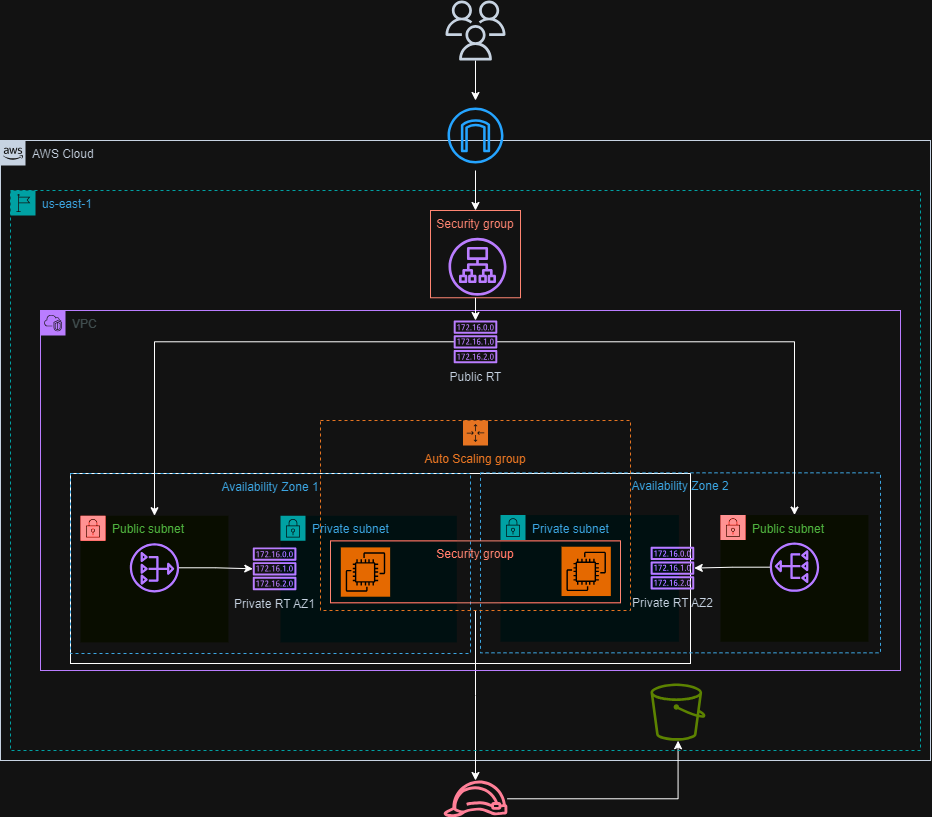

The diagram above was exported from draw.io. Its source (the exported page's mxGraphModel, read from the mxfile embedded in the PNG):
<mxGraphModel dx="1489" dy="1924" grid="1" gridSize="10" guides="1" tooltips="1" connect="1" arrows="1" fold="1" page="1" pageScale="1" pageWidth="850" pageHeight="1100" math="0" shadow="0">
  <root>
    <mxCell id="0" />
    <mxCell id="1" parent="0" />
    <mxCell id="5ovbihFPSDBP3aEmnhVd-1" value="AWS Cloud" style="points=[[0,0],[0.25,0],[0.5,0],[0.75,0],[1,0],[1,0.25],[1,0.5],[1,0.75],[1,1],[0.75,1],[0.5,1],[0.25,1],[0,1],[0,0.75],[0,0.5],[0,0.25]];outlineConnect=0;gradientColor=none;html=1;whiteSpace=wrap;fontSize=12;fontStyle=0;container=0;pointerEvents=0;collapsible=0;recursiveResize=0;shape=mxgraph.aws4.group;grIcon=mxgraph.aws4.group_aws_cloud_alt;strokeColor=#232F3E;fillColor=none;verticalAlign=top;align=left;spacingLeft=30;fontColor=#232F3E;dashed=0;" parent="1" vertex="1">
      <mxGeometry x="40" y="-50" width="930" height="620" as="geometry" />
    </mxCell>
    <mxCell id="5ovbihFPSDBP3aEmnhVd-44" value="" style="sketch=0;outlineConnect=0;fontColor=#232F3E;gradientColor=none;fillColor=#7AA116;strokeColor=none;dashed=0;verticalLabelPosition=bottom;verticalAlign=top;align=center;html=1;fontSize=12;fontStyle=0;aspect=fixed;pointerEvents=1;shape=mxgraph.aws4.bucket;container=0;" parent="1" vertex="1">
      <mxGeometry x="690" y="493" width="55" height="57.2" as="geometry" />
    </mxCell>
    <mxCell id="b0_qW36i9L8WbG5WErjT-3" style="edgeStyle=orthogonalEdgeStyle;rounded=0;orthogonalLoop=1;jettySize=auto;html=1;" parent="1" source="5ovbihFPSDBP3aEmnhVd-45" target="5ovbihFPSDBP3aEmnhVd-44" edge="1">
      <mxGeometry relative="1" as="geometry" />
    </mxCell>
    <mxCell id="b0_qW36i9L8WbG5WErjT-4" style="edgeStyle=orthogonalEdgeStyle;rounded=0;orthogonalLoop=1;jettySize=auto;html=1;entryX=0.5;entryY=1;entryDx=0;entryDy=0;startArrow=classic;startFill=1;endArrow=none;endFill=0;" parent="1" source="5ovbihFPSDBP3aEmnhVd-45" target="34xzZiRCfIWbjpxtoM5S-31" edge="1">
      <mxGeometry relative="1" as="geometry" />
    </mxCell>
    <mxCell id="5ovbihFPSDBP3aEmnhVd-45" value="" style="sketch=0;outlineConnect=0;fontColor=#232F3E;gradientColor=none;fillColor=#DD344C;strokeColor=none;dashed=0;verticalLabelPosition=bottom;verticalAlign=top;align=center;html=1;fontSize=12;fontStyle=0;aspect=fixed;pointerEvents=1;shape=mxgraph.aws4.role;container=0;" parent="1" vertex="1">
      <mxGeometry x="482.5" y="590" width="65" height="36.67" as="geometry" />
    </mxCell>
    <mxCell id="5ovbihFPSDBP3aEmnhVd-29" value="us-east-1" style="points=[[0,0],[0.25,0],[0.5,0],[0.75,0],[1,0],[1,0.25],[1,0.5],[1,0.75],[1,1],[0.75,1],[0.5,1],[0.25,1],[0,1],[0,0.75],[0,0.5],[0,0.25]];outlineConnect=0;gradientColor=none;html=1;whiteSpace=wrap;fontSize=12;fontStyle=0;container=0;pointerEvents=0;collapsible=0;recursiveResize=0;shape=mxgraph.aws4.group;grIcon=mxgraph.aws4.group_region;strokeColor=#00A4A6;fillColor=none;verticalAlign=top;align=left;spacingLeft=30;fontColor=#147EBA;dashed=1;" parent="1" vertex="1">
      <mxGeometry x="50" width="910" height="560" as="geometry" />
    </mxCell>
    <mxCell id="5ovbihFPSDBP3aEmnhVd-30" value="VPC" style="points=[[0,0],[0.25,0],[0.5,0],[0.75,0],[1,0],[1,0.25],[1,0.5],[1,0.75],[1,1],[0.75,1],[0.5,1],[0.25,1],[0,1],[0,0.75],[0,0.5],[0,0.25]];outlineConnect=0;gradientColor=none;html=1;whiteSpace=wrap;fontSize=12;fontStyle=0;container=0;pointerEvents=0;collapsible=0;recursiveResize=0;shape=mxgraph.aws4.group;grIcon=mxgraph.aws4.group_vpc2;strokeColor=#8C4FFF;fillColor=none;verticalAlign=top;align=left;spacingLeft=30;fontColor=#AAB7B8;dashed=0;" parent="1" vertex="1">
      <mxGeometry x="80" y="120" width="860" height="360" as="geometry" />
    </mxCell>
    <mxCell id="b0_qW36i9L8WbG5WErjT-16" style="edgeStyle=orthogonalEdgeStyle;rounded=0;orthogonalLoop=1;jettySize=auto;html=1;entryX=0.5;entryY=0;entryDx=0;entryDy=0;" parent="1" source="34xzZiRCfIWbjpxtoM5S-1" target="b0_qW36i9L8WbG5WErjT-8" edge="1">
      <mxGeometry relative="1" as="geometry" />
    </mxCell>
    <mxCell id="34xzZiRCfIWbjpxtoM5S-1" value="" style="sketch=0;outlineConnect=0;fontColor=#232F3E;gradientColor=default;strokeColor=#007FFF;fillColor=none;dashed=0;verticalLabelPosition=bottom;verticalAlign=top;align=center;html=1;fontSize=12;fontStyle=0;aspect=fixed;shape=mxgraph.aws4.resourceIcon;resIcon=mxgraph.aws4.internet_gateway;" parent="1" vertex="1">
      <mxGeometry x="480" y="-90" width="70" height="70" as="geometry" />
    </mxCell>
    <mxCell id="b0_qW36i9L8WbG5WErjT-5" style="edgeStyle=orthogonalEdgeStyle;rounded=0;orthogonalLoop=1;jettySize=auto;html=1;" parent="1" source="34xzZiRCfIWbjpxtoM5S-10" target="34xzZiRCfIWbjpxtoM5S-1" edge="1">
      <mxGeometry relative="1" as="geometry" />
    </mxCell>
    <mxCell id="34xzZiRCfIWbjpxtoM5S-10" value="" style="sketch=0;outlineConnect=0;fontColor=#232F3E;gradientColor=none;fillColor=#232F3D;strokeColor=none;dashed=0;verticalLabelPosition=bottom;verticalAlign=top;align=center;html=1;fontSize=12;fontStyle=0;aspect=fixed;pointerEvents=1;shape=mxgraph.aws4.users;" parent="1" vertex="1">
      <mxGeometry x="485" y="-190" width="60" height="60" as="geometry" />
    </mxCell>
    <mxCell id="34xzZiRCfIWbjpxtoM5S-17" value="" style="group" parent="1" vertex="1" connectable="0">
      <mxGeometry x="110" y="283" width="620" height="190" as="geometry" />
    </mxCell>
    <mxCell id="34xzZiRCfIWbjpxtoM5S-16" value="" style="group;strokeColor=default;" parent="34xzZiRCfIWbjpxtoM5S-17" vertex="1" connectable="0">
      <mxGeometry width="620" height="190" as="geometry" />
    </mxCell>
    <mxCell id="5ovbihFPSDBP3aEmnhVd-36" value="Availability Zone 1" style="fillColor=none;strokeColor=#147EBA;dashed=1;verticalAlign=top;fontStyle=0;fontColor=#147EBA;whiteSpace=wrap;html=1;container=0;" parent="34xzZiRCfIWbjpxtoM5S-16" vertex="1">
      <mxGeometry width="400" height="180" as="geometry" />
    </mxCell>
    <mxCell id="34xzZiRCfIWbjpxtoM5S-5" value="" style="group" parent="34xzZiRCfIWbjpxtoM5S-16" vertex="1" connectable="0">
      <mxGeometry x="210" y="42.22" width="176.33" height="126.67" as="geometry" />
    </mxCell>
    <mxCell id="5ovbihFPSDBP3aEmnhVd-33" value="Private subnet" style="points=[[0,0],[0.25,0],[0.5,0],[0.75,0],[1,0],[1,0.25],[1,0.5],[1,0.75],[1,1],[0.75,1],[0.5,1],[0.25,1],[0,1],[0,0.75],[0,0.5],[0,0.25]];outlineConnect=0;gradientColor=none;html=1;whiteSpace=wrap;fontSize=12;fontStyle=0;container=0;pointerEvents=0;collapsible=0;recursiveResize=0;shape=mxgraph.aws4.group;grIcon=mxgraph.aws4.group_security_group;grStroke=0;strokeColor=#00A4A6;fillColor=#E6F6F7;verticalAlign=top;align=left;spacingLeft=30;fontColor=#147EBA;dashed=0;" parent="34xzZiRCfIWbjpxtoM5S-5" vertex="1">
      <mxGeometry width="176.33" height="126.67000000000002" as="geometry" />
    </mxCell>
    <mxCell id="34xzZiRCfIWbjpxtoM5S-4" value="" style="sketch=0;points=[[0,0,0],[0.25,0,0],[0.5,0,0],[0.75,0,0],[1,0,0],[0,1,0],[0.25,1,0],[0.5,1,0],[0.75,1,0],[1,1,0],[0,0.25,0],[0,0.5,0],[0,0.75,0],[1,0.25,0],[1,0.5,0],[1,0.75,0]];outlineConnect=0;fontColor=#232F3E;fillColor=#ED7100;strokeColor=#ffffff;dashed=0;verticalLabelPosition=bottom;verticalAlign=top;align=center;html=1;fontSize=12;fontStyle=0;aspect=fixed;shape=mxgraph.aws4.resourceIcon;resIcon=mxgraph.aws4.ec2;" parent="34xzZiRCfIWbjpxtoM5S-5" vertex="1">
      <mxGeometry x="60.32342105263158" y="31.667500000000004" width="49.31966192546321" height="49.31966192546321" as="geometry" />
    </mxCell>
    <mxCell id="34xzZiRCfIWbjpxtoM5S-8" value="Private RT AZ1" style="sketch=0;outlineConnect=0;fontColor=#232F3E;gradientColor=none;fillColor=#8C4FFF;strokeColor=none;dashed=0;verticalLabelPosition=bottom;verticalAlign=top;align=center;html=1;fontSize=12;fontStyle=0;aspect=fixed;pointerEvents=1;shape=mxgraph.aws4.route_table;" parent="34xzZiRCfIWbjpxtoM5S-5" vertex="1">
      <mxGeometry x="-27.841578947368422" y="31.667500000000004" width="43.86983928269953" height="42.74370700206812" as="geometry" />
    </mxCell>
    <mxCell id="34xzZiRCfIWbjpxtoM5S-2" value="Public subnet" style="points=[[0,0],[0.25,0],[0.5,0],[0.75,0],[1,0],[1,0.25],[1,0.5],[1,0.75],[1,1],[0.75,1],[0.5,1],[0.25,1],[0,1],[0,0.75],[0,0.5],[0,0.25]];outlineConnect=0;gradientColor=none;html=1;whiteSpace=wrap;fontSize=12;fontStyle=0;container=1;pointerEvents=0;collapsible=0;recursiveResize=0;shape=mxgraph.aws4.group;grIcon=mxgraph.aws4.group_security_group;grStroke=0;strokeColor=#ff0000;fillColor=#F2F6E8;verticalAlign=top;align=left;spacingLeft=30;fontColor=#248814;dashed=0;" parent="34xzZiRCfIWbjpxtoM5S-16" vertex="1">
      <mxGeometry x="9.999454691259018" y="42.22222222222223" width="147.95509222133117" height="126.66666666666667" as="geometry" />
    </mxCell>
    <mxCell id="34xzZiRCfIWbjpxtoM5S-3" value="" style="sketch=0;outlineConnect=0;fontColor=#232F3E;gradientColor=none;fillColor=#8C4FFF;strokeColor=none;dashed=0;verticalLabelPosition=bottom;verticalAlign=top;align=center;html=1;fontSize=12;fontStyle=0;aspect=fixed;pointerEvents=1;shape=mxgraph.aws4.nat_gateway;" parent="34xzZiRCfIWbjpxtoM5S-2" vertex="1">
      <mxGeometry x="49.318364073777055" y="27.444444444444446" width="49.318364073777055" height="49.318364073777055" as="geometry" />
    </mxCell>
    <mxCell id="34xzZiRCfIWbjpxtoM5S-9" style="edgeStyle=orthogonalEdgeStyle;rounded=0;orthogonalLoop=1;jettySize=auto;html=1;" parent="34xzZiRCfIWbjpxtoM5S-16" source="34xzZiRCfIWbjpxtoM5S-3" target="34xzZiRCfIWbjpxtoM5S-8" edge="1">
      <mxGeometry relative="1" as="geometry">
        <mxPoint x="510.9382518043304" y="351.33333333333337" as="targetPoint" />
        <Array as="points" />
      </mxGeometry>
    </mxCell>
    <mxCell id="34xzZiRCfIWbjpxtoM5S-19" value="" style="group" parent="1" vertex="1" connectable="0">
      <mxGeometry x="520" y="282.33000000000004" width="410" height="190" as="geometry" />
    </mxCell>
    <mxCell id="34xzZiRCfIWbjpxtoM5S-30" value="" style="group" parent="34xzZiRCfIWbjpxtoM5S-19" vertex="1" connectable="0">
      <mxGeometry width="400" height="180" as="geometry" />
    </mxCell>
    <mxCell id="34xzZiRCfIWbjpxtoM5S-20" value="Availability Zone 2" style="fillColor=none;strokeColor=#147EBA;dashed=1;verticalAlign=top;fontStyle=0;fontColor=#147EBA;whiteSpace=wrap;html=1;container=0;" parent="34xzZiRCfIWbjpxtoM5S-30" vertex="1">
      <mxGeometry width="400" height="180" as="geometry" />
    </mxCell>
    <mxCell id="34xzZiRCfIWbjpxtoM5S-21" value="" style="group" parent="34xzZiRCfIWbjpxtoM5S-30" vertex="1" connectable="0">
      <mxGeometry x="20" y="42.22" width="210" height="126.67" as="geometry" />
    </mxCell>
    <mxCell id="34xzZiRCfIWbjpxtoM5S-22" value="Private subnet" style="points=[[0,0],[0.25,0],[0.5,0],[0.75,0],[1,0],[1,0.25],[1,0.5],[1,0.75],[1,1],[0.75,1],[0.5,1],[0.25,1],[0,1],[0,0.75],[0,0.5],[0,0.25]];outlineConnect=0;gradientColor=none;html=1;whiteSpace=wrap;fontSize=12;fontStyle=0;container=0;pointerEvents=0;collapsible=0;recursiveResize=0;shape=mxgraph.aws4.group;grIcon=mxgraph.aws4.group_security_group;grStroke=0;strokeColor=#00A4A6;fillColor=#E6F6F7;verticalAlign=top;align=left;spacingLeft=30;fontColor=#147EBA;dashed=0;" parent="34xzZiRCfIWbjpxtoM5S-21" vertex="1">
      <mxGeometry width="178.36950450414892" height="126.67000000000002" as="geometry" />
    </mxCell>
    <mxCell id="34xzZiRCfIWbjpxtoM5S-23" value="" style="sketch=0;points=[[0,0,0],[0.25,0,0],[0.5,0,0],[0.75,0,0],[1,0,0],[0,1,0],[0.25,1,0],[0.5,1,0],[0.75,1,0],[1,1,0],[0,0.25,0],[0,0.5,0],[0,0.75,0],[1,0.25,0],[1,0.5,0],[1,0.75,0]];outlineConnect=0;fontColor=#232F3E;fillColor=#ED7100;strokeColor=#ffffff;dashed=0;verticalLabelPosition=bottom;verticalAlign=top;align=center;html=1;fontSize=12;fontStyle=0;aspect=fixed;shape=mxgraph.aws4.resourceIcon;resIcon=mxgraph.aws4.ec2;" parent="34xzZiRCfIWbjpxtoM5S-21" vertex="1">
      <mxGeometry x="61.02114627773515" y="31.667500000000004" width="49.31966192546321" height="49.31966192546321" as="geometry" />
    </mxCell>
    <mxCell id="34xzZiRCfIWbjpxtoM5S-24" value="Private RT AZ2" style="sketch=0;outlineConnect=0;fontColor=#232F3E;gradientColor=none;fillColor=#8C4FFF;strokeColor=none;dashed=0;verticalLabelPosition=bottom;verticalAlign=top;align=center;html=1;fontSize=12;fontStyle=0;aspect=fixed;pointerEvents=1;shape=mxgraph.aws4.route_table;" parent="34xzZiRCfIWbjpxtoM5S-21" vertex="1">
      <mxGeometry x="150.0031836407377" y="31.66888888888893" width="43.86868484362469" height="42.74258219727345" as="geometry" />
    </mxCell>
    <mxCell id="34xzZiRCfIWbjpxtoM5S-25" value="Public subnet" style="points=[[0,0],[0.25,0],[0.5,0],[0.75,0],[1,0],[1,0.25],[1,0.5],[1,0.75],[1,1],[0.75,1],[0.5,1],[0.25,1],[0,1],[0,0.75],[0,0.5],[0,0.25]];outlineConnect=0;gradientColor=none;html=1;whiteSpace=wrap;fontSize=12;fontStyle=0;container=1;pointerEvents=0;collapsible=0;recursiveResize=0;shape=mxgraph.aws4.group;grIcon=mxgraph.aws4.group_security_group;grStroke=0;strokeColor=#FF0000;fillColor=#F2F6E8;verticalAlign=top;align=left;spacingLeft=30;fontColor=#248814;dashed=0;" parent="34xzZiRCfIWbjpxtoM5S-30" vertex="1">
      <mxGeometry x="239.99945469125896" y="42.22222222222223" width="147.95509222133117" height="126.66666666666667" as="geometry" />
    </mxCell>
    <mxCell id="34xzZiRCfIWbjpxtoM5S-26" value="" style="sketch=0;outlineConnect=0;fontColor=#232F3E;gradientColor=none;fillColor=#8C4FFF;strokeColor=none;dashed=0;verticalLabelPosition=bottom;verticalAlign=top;align=center;html=1;fontSize=12;fontStyle=0;aspect=fixed;pointerEvents=1;shape=mxgraph.aws4.nat_gateway;rotation=-180;" parent="34xzZiRCfIWbjpxtoM5S-25" vertex="1">
      <mxGeometry x="49.318364073777055" y="27.444444444444446" width="49.318364073777055" height="49.318364073777055" as="geometry" />
    </mxCell>
    <mxCell id="34xzZiRCfIWbjpxtoM5S-29" style="edgeStyle=orthogonalEdgeStyle;rounded=0;orthogonalLoop=1;jettySize=auto;html=1;" parent="34xzZiRCfIWbjpxtoM5S-30" source="34xzZiRCfIWbjpxtoM5S-26" target="34xzZiRCfIWbjpxtoM5S-24" edge="1">
      <mxGeometry relative="1" as="geometry" />
    </mxCell>
    <mxCell id="34xzZiRCfIWbjpxtoM5S-7" value="Security group" style="fillColor=none;strokeColor=#DD3522;verticalAlign=top;fontStyle=0;fontColor=#DD3522;whiteSpace=wrap;html=1;" parent="34xzZiRCfIWbjpxtoM5S-30" vertex="1">
      <mxGeometry x="-150" y="68.06" width="290" height="61.94" as="geometry" />
    </mxCell>
    <mxCell id="34xzZiRCfIWbjpxtoM5S-31" value="Auto Scaling group" style="points=[[0,0],[0.25,0],[0.5,0],[0.75,0],[1,0],[1,0.25],[1,0.5],[1,0.75],[1,1],[0.75,1],[0.5,1],[0.25,1],[0,1],[0,0.75],[0,0.5],[0,0.25]];outlineConnect=0;gradientColor=none;html=1;whiteSpace=wrap;fontSize=12;fontStyle=0;container=1;pointerEvents=0;collapsible=0;recursiveResize=0;shape=mxgraph.aws4.groupCenter;grIcon=mxgraph.aws4.group_auto_scaling_group;grStroke=1;strokeColor=#D86613;fillColor=none;verticalAlign=top;align=center;fontColor=#D86613;dashed=1;spacingTop=25;" parent="1" vertex="1">
      <mxGeometry x="360" y="230" width="310" height="190" as="geometry" />
    </mxCell>
    <mxCell id="b0_qW36i9L8WbG5WErjT-11" style="edgeStyle=orthogonalEdgeStyle;rounded=0;orthogonalLoop=1;jettySize=auto;html=1;" parent="1" source="b0_qW36i9L8WbG5WErjT-7" target="34xzZiRCfIWbjpxtoM5S-2" edge="1">
      <mxGeometry relative="1" as="geometry" />
    </mxCell>
    <mxCell id="b0_qW36i9L8WbG5WErjT-12" style="edgeStyle=orthogonalEdgeStyle;rounded=0;orthogonalLoop=1;jettySize=auto;html=1;" parent="1" source="b0_qW36i9L8WbG5WErjT-7" target="34xzZiRCfIWbjpxtoM5S-25" edge="1">
      <mxGeometry relative="1" as="geometry" />
    </mxCell>
    <mxCell id="b0_qW36i9L8WbG5WErjT-7" value="Public RT" style="sketch=0;outlineConnect=0;fontColor=#232F3E;gradientColor=none;fillColor=#8C4FFF;strokeColor=none;dashed=0;verticalLabelPosition=bottom;verticalAlign=top;align=center;html=1;fontSize=12;fontStyle=0;aspect=fixed;pointerEvents=1;shape=mxgraph.aws4.route_table;" parent="1" vertex="1">
      <mxGeometry x="493.0684210526315" y="129.99750000000006" width="43.86983928269953" height="42.74370700206812" as="geometry" />
    </mxCell>
    <mxCell id="b0_qW36i9L8WbG5WErjT-10" value="" style="group" parent="1" vertex="1" connectable="0">
      <mxGeometry x="470" y="20" width="90" height="87.25999999999999" as="geometry" />
    </mxCell>
    <mxCell id="b0_qW36i9L8WbG5WErjT-1" value="" style="sketch=0;outlineConnect=0;fontColor=#232F3E;gradientColor=none;fillColor=#8C4FFF;strokeColor=none;dashed=0;verticalLabelPosition=bottom;verticalAlign=top;align=center;html=1;fontSize=12;fontStyle=0;aspect=fixed;pointerEvents=1;shape=mxgraph.aws4.application_load_balancer;" parent="b0_qW36i9L8WbG5WErjT-10" vertex="1">
      <mxGeometry x="18" y="27.259999999999998" width="58" height="58" as="geometry" />
    </mxCell>
    <mxCell id="b0_qW36i9L8WbG5WErjT-8" value="Security group" style="fillColor=none;strokeColor=#DD3522;verticalAlign=top;fontStyle=0;fontColor=#DD3522;whiteSpace=wrap;html=1;" parent="b0_qW36i9L8WbG5WErjT-10" vertex="1">
      <mxGeometry width="90" height="87.26" as="geometry" />
    </mxCell>
    <mxCell id="b0_qW36i9L8WbG5WErjT-13" style="edgeStyle=orthogonalEdgeStyle;rounded=0;orthogonalLoop=1;jettySize=auto;html=1;" parent="1" source="b0_qW36i9L8WbG5WErjT-8" target="b0_qW36i9L8WbG5WErjT-7" edge="1">
      <mxGeometry relative="1" as="geometry" />
    </mxCell>
  </root>
</mxGraphModel>